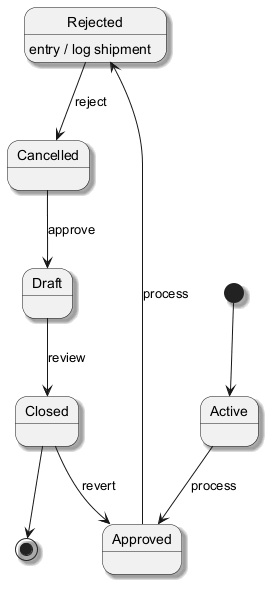

The diagram above was rendered by PlantUML. Its source (embedded in the PNG):
@startuml
skinparam monochrome true
skinparam shadowing true
[*] --> Active
Active --> Approved : process
Approved --> Rejected : process
Rejected --> Cancelled : reject
Rejected : entry / log shipment
Cancelled --> Draft : approve
Draft --> Closed : review
Closed --> Approved : revert
Closed --> [*]
@enduml